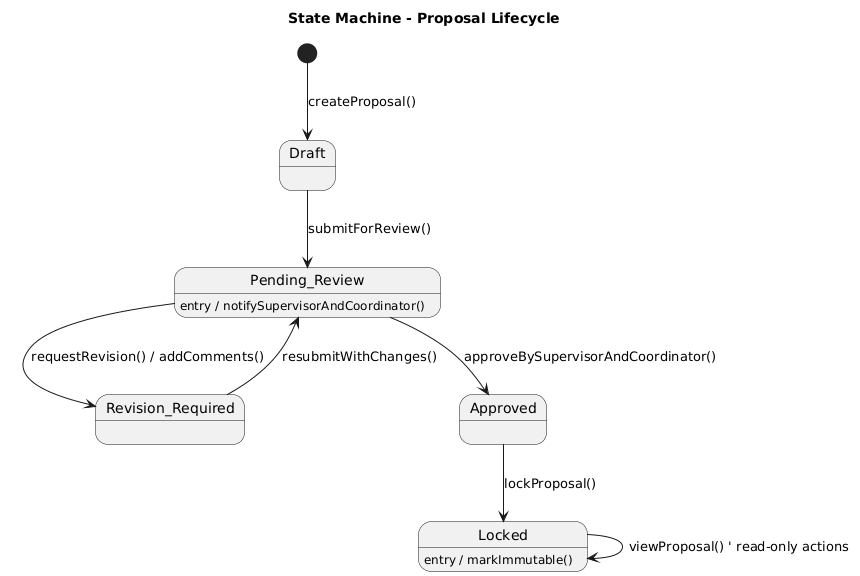

The diagram above was rendered by PlantUML. Its source (embedded in the PNG):
@startuml
title State Machine - Proposal Lifecycle

[*] --> Draft : createProposal()

state Draft {
}

Draft --> Pending_Review : submitForReview()
Pending_Review : entry / notifySupervisorAndCoordinator()

state Pending_Review {
}

Pending_Review --> Revision_Required : requestRevision() / addComments()
Pending_Review --> Approved : approveBySupervisorAndCoordinator()

state Revision_Required {
}

Revision_Required --> Pending_Review : resubmitWithChanges()

state Approved {
}

Approved --> Locked : lockProposal()
Locked : entry / markImmutable()

Locked --> Locked : viewProposal() ' read-only actions
@enduml